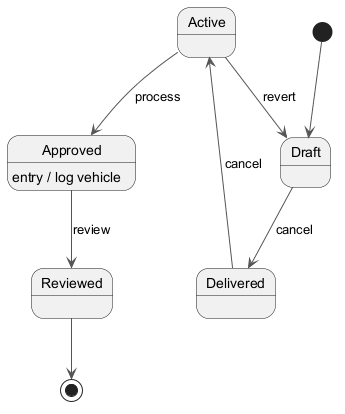

The diagram above was rendered by PlantUML. Its source (embedded in the PNG):
@startuml
skinparam ArrowColor #555555
[*] --> Draft
Draft --> Delivered : cancel
Delivered --> Active : cancel
Active --> Approved : process
Approved --> Reviewed : review
Approved : entry / log vehicle
Active --> Draft : revert
Reviewed --> [*]
@enduml